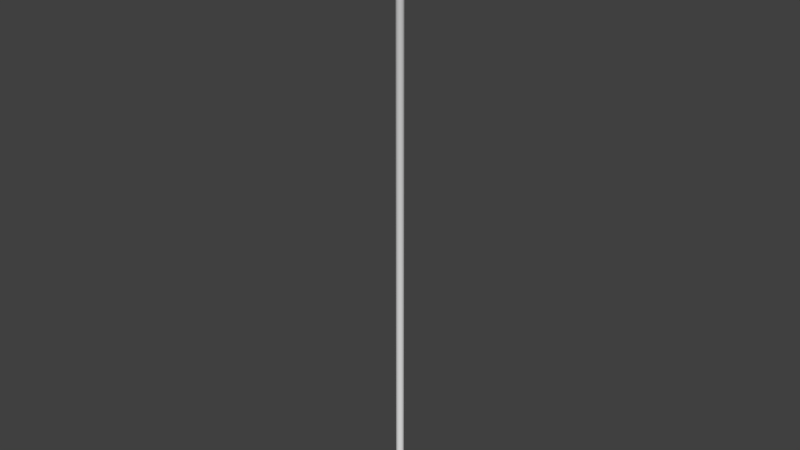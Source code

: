 # Source: ebcf_streetlight.blend  (saved by Blender 2.79.0; exported with 4.5.12 LTS)
import bpy
from mathutils import Matrix  # noqa: F401  (used for matrix-valued properties, if any)

bpy.ops.wm.read_factory_settings(use_empty=True)
scene = bpy.context.scene
scene.name = 'Scene'

# ---- collections
col_collection_1 = bpy.data.collections.new('Collection 1'); scene.collection.children.link(col_collection_1)

# ---- materials (node trees are filled in below, after node groups)
mat_material = bpy.data.materials.new('Material')
mat_material.alpha_threshold = 0.0
mat_material.use_transparent_shadow = False
mat_material.roughness = 0.5

# ---- material node trees

# ---- world
world_world = bpy.data.worlds.new('World'); scene.world = world_world
world_world.color = (0.05088, 0.05088, 0.05088)
world_world.use_sun_shadow = False
world_world.sun_shadow_jitter_overblur = 0.0
world_world.cycles.sampling_method = 'NONE'
world_world.cycles.sample_map_resolution = 256

# ---- meshes
me_circle = bpy.data.meshes.new('Circle')
me_circle.from_pydata([(-2.831e-08, 0.05, 0.0), (-0.02939, 0.04045, 0.0), (-0.04755, 0.01545, 0.0), (-0.04755, -0.01545, 0.0), (-0.02939, -0.04045, 0.0), (-2.394e-08, -0.05, 0.0), (0.02939, -0.04045, 0.0), (0.04755, -0.01545, 0.0), (0.04755, 0.01545, 0.0), (0.02939, 0.04045, 0.0), (-2.831e-08, 0.05, 7.0), (-0.02939, 0.04045, 7.0), (-0.04755, 0.01545, 7.0), (-0.04755, -0.01545, 7.0), (-0.02939, -0.04045, 7.0), (-2.394e-08, -0.05, 7.0), (0.02939, -0.04045, 7.0), (0.04755, -0.01545, 7.0), (0.04755, 0.01545, 7.0), (0.02939, 0.04045, 7.0), (-1.289e-08, 0.375, 7.5), (-0.2204, 0.3034, 7.5), (-0.3566, 0.1159, 7.5), (-0.3566, -0.1159, 7.5), (-0.2204, -0.3034, 7.5), (1.989e-08, -0.375, 7.5), (0.2204, -0.3034, 7.5), (0.3566, -0.1159, 7.5), (0.3566, 0.1159, 7.5), (0.2204, 0.3034, 7.5), (-1.244e-08, 0.45, 7.5), (-0.2645, 0.3641, 7.5), (-0.428, 0.1391, 7.5), (-0.428, -0.1391, 7.5), (-0.2645, -0.3641, 7.5), (2.69e-08, -0.45, 7.5), (0.2645, -0.3641, 7.5), (0.428, -0.1391, 7.5), (0.428, 0.1391, 7.5), (0.2645, 0.3641, 7.5), (-1.244e-08, 0.45, 7.7), (-0.2645, 0.3641, 7.7), (-0.428, 0.1391, 7.7), (-0.428, -0.1391, 7.7), (-0.2645, -0.3641, 7.7), (2.69e-08, -0.45, 7.7), (0.2645, -0.3641, 7.7), (0.428, -0.1391, 7.7), (0.428, 0.1391, 7.7), (0.2645, 0.3641, 7.7), (-1.714e-09, 2.757e-08, 7.7)], [], [(19, 18, 8, 9), (13, 12, 2, 3), (19, 9, 0, 10), (14, 13, 3, 4), (15, 14, 4, 5), (16, 15, 5, 6), (17, 16, 6, 7), (11, 10, 0, 1), (18, 17, 7, 8), (12, 11, 1, 2), (25, 24, 14, 15), (26, 25, 15, 16), (27, 26, 16, 17), (21, 20, 10, 11), (28, 27, 17, 18), (22, 21, 11, 12), (29, 28, 18, 19), (23, 22, 12, 13), (29, 19, 10, 20), (24, 23, 13, 14), (39, 29, 20, 30), (34, 33, 23, 24), (35, 34, 24, 25), (36, 35, 25, 26), (37, 36, 26, 27), (31, 30, 20, 21), (38, 37, 27, 28), (32, 31, 21, 22), (39, 38, 28, 29), (33, 32, 22, 23), (48, 47, 37, 38), (42, 41, 31, 32), (49, 48, 38, 39), (43, 42, 32, 33), (49, 39, 30, 40), (44, 43, 33, 34), (45, 44, 34, 35), (46, 45, 35, 36), (47, 46, 36, 37), (41, 40, 30, 31), (50, 46, 47), (50, 40, 41), (50, 47, 48), (50, 41, 42), (50, 48, 49), (50, 42, 43), (50, 49, 40), (50, 43, 44), (50, 44, 45), (50, 45, 46)])
me_circle.polygons.foreach_set('use_smooth', [True] * 50)
_uv = me_circle.uv_layers.new(name='UVMap')
_uv.uv.foreach_set('vector', [0.9897, 0.009195, 0.9907, 0.009195, 0.9907, 0.0102, 0.9897, 0.0102, 0.9897, 0.009195, 0.9907, 0.009195, 0.9907, 0.0102, 0.9897, 0.0102, 0.9897, 0.009195, 0.9907, 0.009195, 0.9907, 0.0102, 0.9897, 0.0102, 0.9897, 0.009195, 0.9907, 0.009195, 0.9907, 0.0102, 0.9897, 0.0102, 0.9897, 0.009195, 0.9907, 0.009195, 0.9907, 0.0102, 0.9897, 0.0102, 0.9897, 0.009195, 0.9907, 0.009195, 0.9907, 0.0102, 0.9897, 0.0102, 0.9897, 0.009195, 0.9907, 0.009195, 0.9907, 0.0102, 0.9897, 0.0102, 0.9897, 0.009195, 0.9907, 0.009195, 0.9907, 0.0102, 0.9897, 0.0102, 0.9897, 0.009195, 0.9907, 0.009195, 0.9907, 0.0102, 0.9897, 0.0102, 0.9897, 0.009195, 0.9907, 0.009195, 0.9907, 0.0102, 0.9897, 0.0102, 0.9254, 0.09741, 0.8866, 0.09741, 0.9239, 0.03416, 0.9254, 0.03416, 0.9641, 0.09741, 0.9254, 0.09741, 0.9254, 0.03416, 0.9269, 0.03416, 0.9254, 0.09741, 0.8866, 0.09741, 0.9239, 0.03416, 0.9254, 0.03416, 0.9254, 0.09741, 0.8866, 0.09741, 0.9239, 0.03416, 0.9254, 0.03416, 0.9641, 0.09741, 0.9254, 0.09741, 0.9254, 0.03416, 0.9269, 0.03416, 0.9641, 0.09741, 0.9254, 0.09741, 0.9254, 0.03416, 0.9269, 0.03416, 0.9254, 0.09741, 0.8866, 0.09741, 0.9239, 0.03416, 0.9254, 0.03416, 0.9254, 0.09741, 0.8866, 0.09741, 0.9239, 0.03416, 0.9254, 0.03416, 0.9254, 0.09741, 0.9254, 0.03416, 0.9269, 0.03416, 0.9641, 0.09741, 0.9641, 0.09741, 0.9254, 0.09741, 0.9254, 0.03416, 0.9269, 0.03416, 0.9897, 0.009195, 0.9907, 0.009195, 0.9907, 0.0102, 0.9897, 0.0102, 0.9897, 0.009195, 0.9907, 0.009195, 0.9907, 0.0102, 0.9897, 0.0102, 0.9897, 0.009195, 0.9907, 0.009195, 0.9907, 0.0102, 0.9897, 0.0102, 0.9897, 0.009195, 0.9907, 0.009195, 0.9907, 0.0102, 0.9897, 0.0102, 0.9897, 0.009195, 0.9907, 0.009195, 0.9907, 0.0102, 0.9897, 0.0102, 0.9897, 0.009195, 0.9907, 0.009195, 0.9907, 0.0102, 0.9897, 0.0102, 0.9897, 0.009195, 0.9907, 0.009195, 0.9907, 0.0102, 0.9897, 0.0102, 0.9897, 0.009195, 0.9907, 0.009195, 0.9907, 0.0102, 0.9897, 0.0102, 0.9897, 0.009195, 0.9907, 0.009195, 0.9907, 0.0102, 0.9897, 0.0102, 0.9897, 0.009195, 0.9907, 0.009195, 0.9907, 0.0102, 0.9897, 0.0102, 0.9897, 0.009195, 0.9907, 0.009195, 0.9907, 0.0102, 0.9897, 0.0102, 0.9897, 0.009195, 0.9907, 0.009195, 0.9907, 0.0102, 0.9897, 0.0102, 0.9897, 0.009195, 0.9907, 0.009195, 0.9907, 0.0102, 0.9897, 0.0102, 0.9897, 0.009195, 0.9907, 0.009195, 0.9907, 0.0102, 0.9897, 0.0102, 0.9897, 0.009195, 0.9907, 0.009195, 0.9907, 0.0102, 0.9897, 0.0102, 0.9897, 0.009195, 0.9907, 0.009195, 0.9907, 0.0102, 0.9897, 0.0102, 0.9897, 0.009195, 0.9907, 0.009195, 0.9907, 0.0102, 0.9897, 0.0102, 0.9897, 0.009195, 0.9907, 0.009195, 0.9907, 0.0102, 0.9897, 0.0102, 0.9897, 0.009195, 0.9907, 0.009195, 0.9907, 0.0102, 0.9897, 0.0102, 0.9897, 0.009195, 0.9907, 0.009195, 0.9907, 0.0102, 0.9897, 0.0102, 0.9907, 0.009195, 0.9907, 0.0102, 0.9897, 0.0102, 0.9907, 0.009195, 0.9907, 0.0102, 0.9897, 0.0102, 0.9907, 0.009195, 0.9907, 0.0102, 0.9897, 0.0102, 0.9907, 0.009195, 0.9907, 0.0102, 0.9897, 0.0102, 0.9907, 0.009195, 0.9907, 0.0102, 0.9897, 0.0102, 0.9907, 0.009195, 0.9907, 0.0102, 0.9897, 0.0102, 0.9897, 0.009195, 0.9907, 0.009195, 0.9907, 0.0102, 0.9907, 0.009195, 0.9907, 0.0102, 0.9897, 0.0102, 0.9907, 0.009195, 0.9907, 0.0102, 0.9897, 0.0102, 0.9907, 0.009195, 0.9907, 0.0102, 0.9897, 0.0102])
me_circle.materials.append(mat_material)
me_circle.use_remesh_preserve_volume = False
me_circle.use_remesh_preserve_attributes = False
me_circle.use_mirror_vertex_groups = False
me_circle.update()

# ---- objects
ob_circle = bpy.data.objects.new('Circle', me_circle)

# ---- transforms, parenting, visibility, modifiers, constraints
ob_circle.location = (0.0, 0.0, 0.0)
ob_circle.lineart.crease_threshold = 0.0

# ---- collection membership
col_collection_1.objects.link(ob_circle)

# ---- scene / render settings (as saved in the file)
scene.frame_start = 1; scene.frame_end = 250; scene.frame_set(1)
scene.render.engine = 'BLENDER_EEVEE_NEXT'
scene.render.image_settings.color_mode = 'RGB'
scene.render.image_settings.compression = 90
scene.render.resolution_percentage = 50
scene.render.dither_intensity = 0.0
scene.render.bake_margin = 2
scene.render.bake_bias = 0.0
scene.cycles.use_denoising = False
scene.cycles.samples = 10
scene.cycles.sampling_pattern = 'TABULATED_SOBOL'
scene.cycles.light_sampling_threshold = 0.0
scene.cycles.use_adaptive_sampling = False
scene.cycles.use_light_tree = False
scene.cycles.blur_glossy = 0.0
scene.cycles.volume_bounces = 1
scene.cycles.pixel_filter_type = 'GAUSSIAN'
scene.cycles.sample_clamp_indirect = 0.0
scene.view_settings.view_transform = 'Standard'
bpy.context.view_layer.update()

# ---- added for rendering (the .blend has no active camera and no usable light): camera, sun
cam_auto = bpy.data.cameras.new('AutoCamera')
cam_auto.lens = 50.0
cam_auto.sensor_width = 36.0
cam_auto.clip_end = 1000.0
ob_auto_camera = bpy.data.objects.new('AutoCamera', cam_auto)
scene.collection.objects.link(ob_auto_camera)
ob_auto_camera.location = (7.21632, -8.65958, 9.62305)
ob_auto_camera.rotation_euler = (1.09748, -7.21219e-08, 0.694738)
scene.camera = ob_auto_camera
light_auto_sun = bpy.data.lights.new('AutoSun', 'SUN')
light_auto_sun.energy = 3.0
light_auto_sun.angle = 0.0523599
ob_auto_sun = bpy.data.objects.new('AutoSun', light_auto_sun)
scene.collection.objects.link(ob_auto_sun)
ob_auto_sun.rotation_euler = (0.872665, 0.174533, 0.523599)
bpy.context.view_layer.update()

